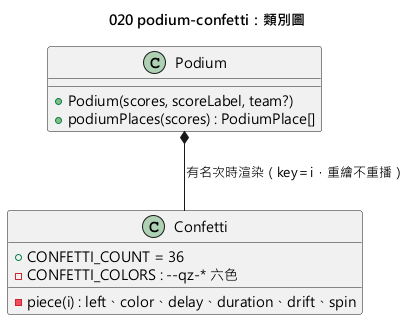

The diagram above was rendered by PlantUML. Its source (embedded in the PNG):
@startuml 020-podium-confetti-class
skinparamlocked defaultFontName Microsoft JhengHei
title 020 podium-confetti：類別圖

class "Podium" as Podium {
  +Podium(scores, scoreLabel, team?)
  +podiumPlaces(scores) : PodiumPlace[]
}
class "Confetti" as Confetti {
  +CONFETTI_COUNT = 36
  -CONFETTI_COLORS : --qz-* 六色
  -piece(i) : left、color、delay、duration、drift、spin
}
Podium *-- Confetti : 有名次時渲染（key＝i，重繪不重播）
@enduml